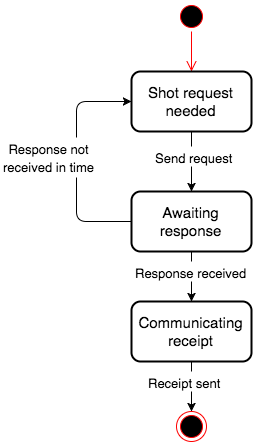

The diagram above was exported from draw.io. Its source (the exported page's mxGraphModel, read from the mxfile embedded in the PNG):
<mxGraphModel dx="950" dy="598" grid="1" gridSize="10" guides="1" tooltips="1" connect="1" arrows="1" fold="1" page="1" pageScale="1" pageWidth="850" pageHeight="1100" background="#ffffff" math="0" shadow="0">
  <root>
    <mxCell id="0" />
    <mxCell id="1" parent="0" />
    <mxCell id="40ef5fa8996e0882-1" value="" style="ellipse;html=1;shape=startState;fillColor=#000000;strokeColor=#ff0000;rounded=1;labelBackgroundColor=#ffffff;fontSize=15;align=center;" vertex="1" parent="1">
      <mxGeometry x="350" width="30" height="30" as="geometry" />
    </mxCell>
    <mxCell id="40ef5fa8996e0882-2" value="" style="edgeStyle=orthogonalEdgeStyle;html=1;verticalAlign=bottom;endArrow=open;endSize=8;strokeColor=#ff0000;fontSize=15;align=center;" edge="1" source="40ef5fa8996e0882-1" parent="1" target="40ef5fa8996e0882-5">
      <mxGeometry relative="1" as="geometry">
        <mxPoint x="365" y="60" as="targetPoint" />
        <Array as="points" />
      </mxGeometry>
    </mxCell>
    <mxCell id="40ef5fa8996e0882-3" value="" style="ellipse;html=1;shape=endState;fillColor=#000000;strokeColor=#ff0000;rounded=1;labelBackgroundColor=#ffffff;fontSize=15;align=center;" vertex="1" parent="1">
      <mxGeometry x="350" y="410" width="30" height="30" as="geometry" />
    </mxCell>
    <mxCell id="40ef5fa8996e0882-4" value="Awaiting response" style="rounded=1;whiteSpace=wrap;html=1;labelBackgroundColor=#ffffff;strokeWidth=2;fillColor=#ffffff;gradientColor=none;fontSize=15;align=center;" vertex="1" parent="1">
      <mxGeometry x="305" y="190" width="120" height="60" as="geometry" />
    </mxCell>
    <mxCell id="40ef5fa8996e0882-5" value="Shot request needed" style="rounded=1;whiteSpace=wrap;html=1;labelBackgroundColor=#ffffff;strokeWidth=2;fillColor=#ffffff;gradientColor=none;fontSize=15;align=center;" vertex="1" parent="1">
      <mxGeometry x="305" y="70" width="120" height="60" as="geometry" />
    </mxCell>
    <mxCell id="40ef5fa8996e0882-6" value="Communicating receipt" style="rounded=1;whiteSpace=wrap;html=1;labelBackgroundColor=#ffffff;strokeWidth=2;fillColor=#ffffff;gradientColor=none;fontSize=15;align=center;" vertex="1" parent="1">
      <mxGeometry x="305" y="300" width="120" height="60" as="geometry" />
    </mxCell>
    <mxCell id="40ef5fa8996e0882-7" value="" style="endArrow=classic;html=1;strokeColor=#000000;strokeWidth=1;fontSize=15;align=center;" edge="1" parent="1" source="40ef5fa8996e0882-5" target="40ef5fa8996e0882-4">
      <mxGeometry width="50" height="50" relative="1" as="geometry">
        <mxPoint x="10" y="410" as="sourcePoint" />
        <mxPoint x="60" y="360" as="targetPoint" />
      </mxGeometry>
    </mxCell>
    <mxCell id="40ef5fa8996e0882-8" value="" style="endArrow=classic;html=1;strokeColor=#000000;strokeWidth=1;fontSize=15;align=center;" edge="1" parent="1" source="40ef5fa8996e0882-4" target="40ef5fa8996e0882-6">
      <mxGeometry width="50" height="50" relative="1" as="geometry">
        <mxPoint x="10" y="490" as="sourcePoint" />
        <mxPoint x="60" y="440" as="targetPoint" />
      </mxGeometry>
    </mxCell>
    <mxCell id="40ef5fa8996e0882-9" value="" style="endArrow=classic;html=1;strokeColor=#000000;strokeWidth=1;fontSize=15;align=center;" edge="1" parent="1" source="40ef5fa8996e0882-6" target="40ef5fa8996e0882-3">
      <mxGeometry x="375" y="260" width="50" height="50" as="geometry">
        <mxPoint x="375" y="260" as="sourcePoint" />
        <mxPoint x="375" y="310" as="targetPoint" />
      </mxGeometry>
    </mxCell>
    <mxCell id="40ef5fa8996e0882-10" value="&lt;font style=&quot;font-size: 13px&quot;&gt;Receipt sent&lt;/font&gt;" style="text;html=1;resizable=0;points=[];autosize=1;align=left;verticalAlign=top;spacingTop=-4;fontSize=15;fillColor=#ffffff;" vertex="1" parent="1">
      <mxGeometry x="320" y="370" width="90" height="20" as="geometry" />
    </mxCell>
    <mxCell id="40ef5fa8996e0882-11" value="&lt;span style=&quot;font-size: 13px&quot;&gt;Send request&lt;/span&gt;" style="text;html=1;resizable=0;points=[];autosize=1;align=left;verticalAlign=top;spacingTop=-4;fontSize=15;fillColor=#ffffff;" vertex="1" parent="1">
      <mxGeometry x="327" y="145" width="90" height="20" as="geometry" />
    </mxCell>
    <mxCell id="40ef5fa8996e0882-12" value="&lt;font style=&quot;font-size: 13px&quot;&gt;Response received&lt;/font&gt;" style="text;html=1;resizable=0;points=[];autosize=1;align=left;verticalAlign=top;spacingTop=-4;fontSize=15;fillColor=#ffffff;" vertex="1" parent="1">
      <mxGeometry x="307" y="260" width="130" height="20" as="geometry" />
    </mxCell>
    <mxCell id="40ef5fa8996e0882-15" value="" style="endArrow=classic;html=1;strokeColor=#000000;strokeWidth=1;fontSize=15;align=center;entryX=0;entryY=0.5;" edge="1" parent="1" source="40ef5fa8996e0882-4" target="40ef5fa8996e0882-5">
      <mxGeometry width="50" height="50" relative="1" as="geometry">
        <mxPoint x="210" y="290" as="sourcePoint" />
        <mxPoint x="190" y="460" as="targetPoint" />
        <Array as="points">
          <mxPoint x="250" y="220" />
          <mxPoint x="250" y="100" />
        </Array>
      </mxGeometry>
    </mxCell>
    <mxCell id="40ef5fa8996e0882-14" value="&lt;div style=&quot;text-align: center&quot;&gt;&lt;span style=&quot;font-size: 13px&quot;&gt;Response not&lt;/span&gt;&lt;/div&gt;&lt;div style=&quot;text-align: center&quot;&gt;&lt;span style=&quot;font-size: 13px&quot;&gt;received&amp;nbsp;&lt;/span&gt;&lt;span style=&quot;font-size: 13px&quot;&gt;in time&lt;/span&gt;&lt;/div&gt;" style="text;html=1;resizable=0;points=[];autosize=1;align=left;verticalAlign=top;spacingTop=-4;fontSize=15;fillColor=#ffffff;" vertex="1" parent="1">
      <mxGeometry x="175" y="136" width="110" height="40" as="geometry" />
    </mxCell>
  </root>
</mxGraphModel>